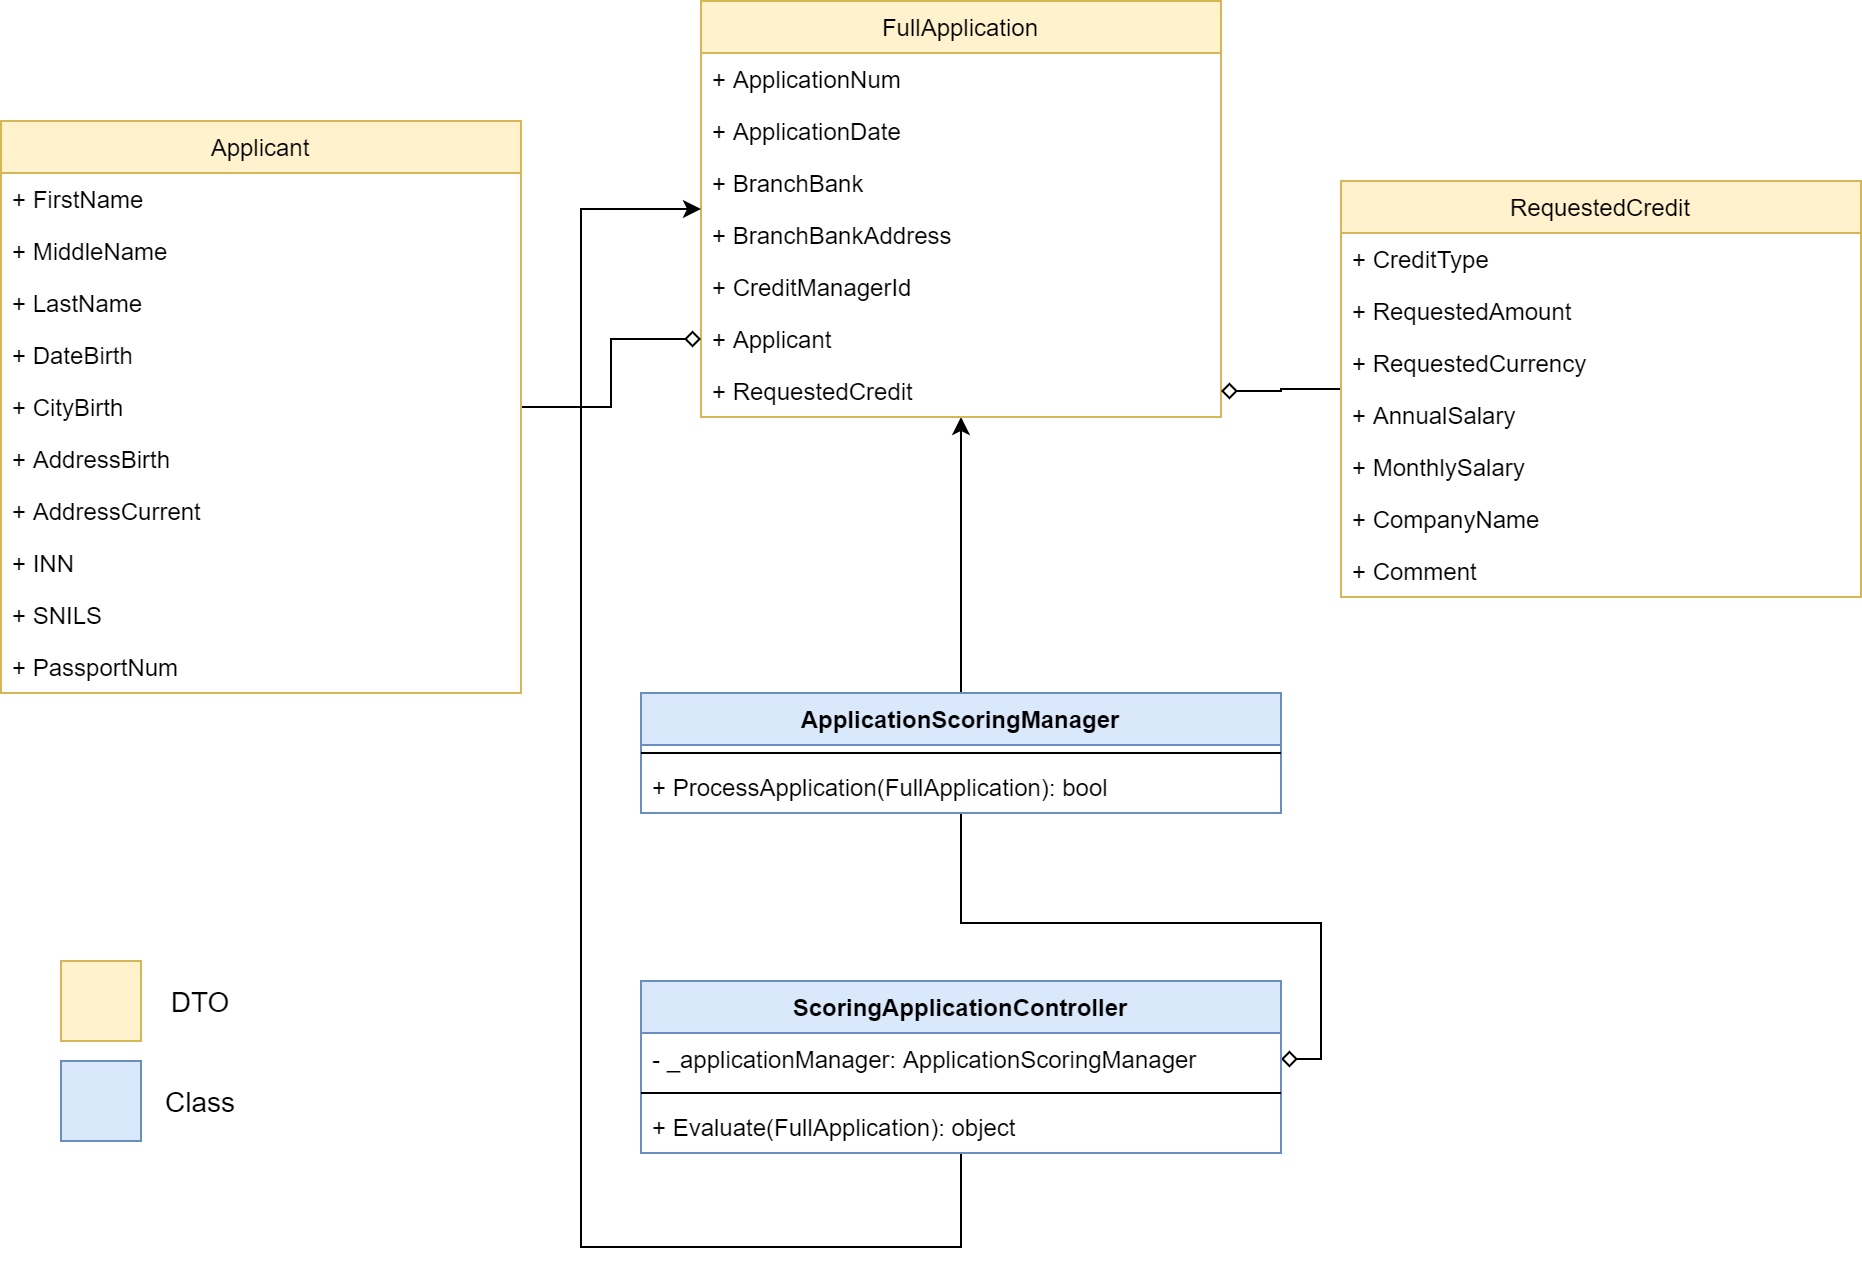

The diagram above was exported from draw.io. Its source (the exported page's mxGraphModel, read from the mxfile embedded in the PNG):
<mxGraphModel dx="2062" dy="1122" grid="1" gridSize="10" guides="1" tooltips="1" connect="1" arrows="1" fold="1" page="1" pageScale="1" pageWidth="827" pageHeight="1169" math="0" shadow="0">
  <root>
    <mxCell id="lk_3jpKaU4wFlof8RaU7-0" />
    <mxCell id="lk_3jpKaU4wFlof8RaU7-1" parent="lk_3jpKaU4wFlof8RaU7-0" />
    <mxCell id="_5cMh9LiMOHFuy2nO_JF-21" style="edgeStyle=orthogonalEdgeStyle;rounded=0;jumpSize=6;orthogonalLoop=1;jettySize=auto;html=1;fontSize=14;endArrow=classic;endFill=1;strokeWidth=1;" edge="1" parent="lk_3jpKaU4wFlof8RaU7-1" source="lZ5UotmjuDlXf05Xw0fI-0" target="z1Jh91hQvt0NvqxP65Ap-0">
      <mxGeometry relative="1" as="geometry" />
    </mxCell>
    <mxCell id="T_gZtkHRzF7OIfJh-Dln-0" style="edgeStyle=orthogonalEdgeStyle;rounded=0;jumpSize=6;orthogonalLoop=1;jettySize=auto;html=1;entryX=1;entryY=0.5;entryDx=0;entryDy=0;fontSize=14;endArrow=diamond;endFill=0;strokeWidth=1;" edge="1" parent="lk_3jpKaU4wFlof8RaU7-1" source="lZ5UotmjuDlXf05Xw0fI-0" target="_5cMh9LiMOHFuy2nO_JF-25">
      <mxGeometry relative="1" as="geometry" />
    </mxCell>
    <mxCell id="lZ5UotmjuDlXf05Xw0fI-0" value="ApplicationScoringManager" style="swimlane;fontStyle=1;align=center;verticalAlign=top;childLayout=stackLayout;horizontal=1;startSize=26;horizontalStack=0;resizeParent=1;resizeParentMax=0;resizeLast=0;collapsible=1;marginBottom=0;fillColor=#dae8fc;strokeColor=#6c8ebf;" vertex="1" parent="lk_3jpKaU4wFlof8RaU7-1">
      <mxGeometry x="330" y="386" width="320" height="60" as="geometry" />
    </mxCell>
    <mxCell id="lZ5UotmjuDlXf05Xw0fI-2" value="" style="line;strokeWidth=1;fillColor=none;align=left;verticalAlign=middle;spacingTop=-1;spacingLeft=3;spacingRight=3;rotatable=0;labelPosition=right;points=[];portConstraint=eastwest;" vertex="1" parent="lZ5UotmjuDlXf05Xw0fI-0">
      <mxGeometry y="26" width="320" height="8" as="geometry" />
    </mxCell>
    <mxCell id="lZ5UotmjuDlXf05Xw0fI-3" value="+ ProcessApplication(FullApplication): bool" style="text;strokeColor=none;fillColor=none;align=left;verticalAlign=top;spacingLeft=4;spacingRight=4;overflow=hidden;rotatable=0;points=[[0,0.5],[1,0.5]];portConstraint=eastwest;" vertex="1" parent="lZ5UotmjuDlXf05Xw0fI-0">
      <mxGeometry y="34" width="320" height="26" as="geometry" />
    </mxCell>
    <mxCell id="z1Jh91hQvt0NvqxP65Ap-0" value="FullApplication" style="swimlane;fontStyle=0;childLayout=stackLayout;horizontal=1;startSize=26;fillColor=#fff2cc;horizontalStack=0;resizeParent=1;resizeParentMax=0;resizeLast=0;collapsible=1;marginBottom=0;strokeColor=#d6b656;" vertex="1" parent="lk_3jpKaU4wFlof8RaU7-1">
      <mxGeometry x="360" y="40" width="260" height="208" as="geometry" />
    </mxCell>
    <mxCell id="z1Jh91hQvt0NvqxP65Ap-1" value="+ ApplicationNum" style="text;strokeColor=none;fillColor=none;align=left;verticalAlign=top;spacingLeft=4;spacingRight=4;overflow=hidden;rotatable=0;points=[[0,0.5],[1,0.5]];portConstraint=eastwest;" vertex="1" parent="z1Jh91hQvt0NvqxP65Ap-0">
      <mxGeometry y="26" width="260" height="26" as="geometry" />
    </mxCell>
    <mxCell id="z1Jh91hQvt0NvqxP65Ap-2" value="+ ApplicationDate" style="text;strokeColor=none;fillColor=none;align=left;verticalAlign=top;spacingLeft=4;spacingRight=4;overflow=hidden;rotatable=0;points=[[0,0.5],[1,0.5]];portConstraint=eastwest;" vertex="1" parent="z1Jh91hQvt0NvqxP65Ap-0">
      <mxGeometry y="52" width="260" height="26" as="geometry" />
    </mxCell>
    <mxCell id="z1Jh91hQvt0NvqxP65Ap-3" value="+ BranchBank" style="text;strokeColor=none;fillColor=none;align=left;verticalAlign=top;spacingLeft=4;spacingRight=4;overflow=hidden;rotatable=0;points=[[0,0.5],[1,0.5]];portConstraint=eastwest;" vertex="1" parent="z1Jh91hQvt0NvqxP65Ap-0">
      <mxGeometry y="78" width="260" height="26" as="geometry" />
    </mxCell>
    <mxCell id="z1Jh91hQvt0NvqxP65Ap-4" value="+ BranchBankAddress" style="text;strokeColor=none;fillColor=none;align=left;verticalAlign=top;spacingLeft=4;spacingRight=4;overflow=hidden;rotatable=0;points=[[0,0.5],[1,0.5]];portConstraint=eastwest;" vertex="1" parent="z1Jh91hQvt0NvqxP65Ap-0">
      <mxGeometry y="104" width="260" height="26" as="geometry" />
    </mxCell>
    <mxCell id="z1Jh91hQvt0NvqxP65Ap-5" value="+ CreditManagerId" style="text;strokeColor=none;fillColor=none;align=left;verticalAlign=top;spacingLeft=4;spacingRight=4;overflow=hidden;rotatable=0;points=[[0,0.5],[1,0.5]];portConstraint=eastwest;" vertex="1" parent="z1Jh91hQvt0NvqxP65Ap-0">
      <mxGeometry y="130" width="260" height="26" as="geometry" />
    </mxCell>
    <mxCell id="z1Jh91hQvt0NvqxP65Ap-6" value="+ Applicant" style="text;strokeColor=none;fillColor=none;align=left;verticalAlign=top;spacingLeft=4;spacingRight=4;overflow=hidden;rotatable=0;points=[[0,0.5],[1,0.5]];portConstraint=eastwest;" vertex="1" parent="z1Jh91hQvt0NvqxP65Ap-0">
      <mxGeometry y="156" width="260" height="26" as="geometry" />
    </mxCell>
    <mxCell id="z1Jh91hQvt0NvqxP65Ap-7" value="+ RequestedCredit" style="text;strokeColor=none;fillColor=none;align=left;verticalAlign=top;spacingLeft=4;spacingRight=4;overflow=hidden;rotatable=0;points=[[0,0.5],[1,0.5]];portConstraint=eastwest;" vertex="1" parent="z1Jh91hQvt0NvqxP65Ap-0">
      <mxGeometry y="182" width="260" height="26" as="geometry" />
    </mxCell>
    <mxCell id="_5cMh9LiMOHFuy2nO_JF-19" style="edgeStyle=orthogonalEdgeStyle;rounded=0;jumpSize=6;orthogonalLoop=1;jettySize=auto;html=1;entryX=0;entryY=0.5;entryDx=0;entryDy=0;fontSize=14;endArrow=diamond;endFill=0;strokeWidth=1;" edge="1" parent="lk_3jpKaU4wFlof8RaU7-1" source="_5cMh9LiMOHFuy2nO_JF-0" target="z1Jh91hQvt0NvqxP65Ap-6">
      <mxGeometry relative="1" as="geometry" />
    </mxCell>
    <mxCell id="_5cMh9LiMOHFuy2nO_JF-0" value="Applicant" style="swimlane;fontStyle=0;childLayout=stackLayout;horizontal=1;startSize=26;fillColor=#fff2cc;horizontalStack=0;resizeParent=1;resizeParentMax=0;resizeLast=0;collapsible=1;marginBottom=0;strokeColor=#d6b656;" vertex="1" parent="lk_3jpKaU4wFlof8RaU7-1">
      <mxGeometry x="10" y="100" width="260" height="286" as="geometry" />
    </mxCell>
    <mxCell id="_5cMh9LiMOHFuy2nO_JF-1" value="+ FirstName" style="text;strokeColor=none;fillColor=none;align=left;verticalAlign=top;spacingLeft=4;spacingRight=4;overflow=hidden;rotatable=0;points=[[0,0.5],[1,0.5]];portConstraint=eastwest;" vertex="1" parent="_5cMh9LiMOHFuy2nO_JF-0">
      <mxGeometry y="26" width="260" height="26" as="geometry" />
    </mxCell>
    <mxCell id="_5cMh9LiMOHFuy2nO_JF-2" value="+ MiddleName" style="text;strokeColor=none;fillColor=none;align=left;verticalAlign=top;spacingLeft=4;spacingRight=4;overflow=hidden;rotatable=0;points=[[0,0.5],[1,0.5]];portConstraint=eastwest;" vertex="1" parent="_5cMh9LiMOHFuy2nO_JF-0">
      <mxGeometry y="52" width="260" height="26" as="geometry" />
    </mxCell>
    <mxCell id="_5cMh9LiMOHFuy2nO_JF-3" value="+ LastName" style="text;strokeColor=none;fillColor=none;align=left;verticalAlign=top;spacingLeft=4;spacingRight=4;overflow=hidden;rotatable=0;points=[[0,0.5],[1,0.5]];portConstraint=eastwest;" vertex="1" parent="_5cMh9LiMOHFuy2nO_JF-0">
      <mxGeometry y="78" width="260" height="26" as="geometry" />
    </mxCell>
    <mxCell id="_5cMh9LiMOHFuy2nO_JF-4" value="+ DateBirth" style="text;strokeColor=none;fillColor=none;align=left;verticalAlign=top;spacingLeft=4;spacingRight=4;overflow=hidden;rotatable=0;points=[[0,0.5],[1,0.5]];portConstraint=eastwest;" vertex="1" parent="_5cMh9LiMOHFuy2nO_JF-0">
      <mxGeometry y="104" width="260" height="26" as="geometry" />
    </mxCell>
    <mxCell id="_5cMh9LiMOHFuy2nO_JF-5" value="+ CityBirth" style="text;strokeColor=none;fillColor=none;align=left;verticalAlign=top;spacingLeft=4;spacingRight=4;overflow=hidden;rotatable=0;points=[[0,0.5],[1,0.5]];portConstraint=eastwest;" vertex="1" parent="_5cMh9LiMOHFuy2nO_JF-0">
      <mxGeometry y="130" width="260" height="26" as="geometry" />
    </mxCell>
    <mxCell id="_5cMh9LiMOHFuy2nO_JF-6" value="+ AddressBirth" style="text;strokeColor=none;fillColor=none;align=left;verticalAlign=top;spacingLeft=4;spacingRight=4;overflow=hidden;rotatable=0;points=[[0,0.5],[1,0.5]];portConstraint=eastwest;" vertex="1" parent="_5cMh9LiMOHFuy2nO_JF-0">
      <mxGeometry y="156" width="260" height="26" as="geometry" />
    </mxCell>
    <mxCell id="_5cMh9LiMOHFuy2nO_JF-7" value="+ AddressCurrent" style="text;strokeColor=none;fillColor=none;align=left;verticalAlign=top;spacingLeft=4;spacingRight=4;overflow=hidden;rotatable=0;points=[[0,0.5],[1,0.5]];portConstraint=eastwest;" vertex="1" parent="_5cMh9LiMOHFuy2nO_JF-0">
      <mxGeometry y="182" width="260" height="26" as="geometry" />
    </mxCell>
    <mxCell id="_5cMh9LiMOHFuy2nO_JF-8" value="+ INN" style="text;strokeColor=none;fillColor=none;align=left;verticalAlign=top;spacingLeft=4;spacingRight=4;overflow=hidden;rotatable=0;points=[[0,0.5],[1,0.5]];portConstraint=eastwest;" vertex="1" parent="_5cMh9LiMOHFuy2nO_JF-0">
      <mxGeometry y="208" width="260" height="26" as="geometry" />
    </mxCell>
    <mxCell id="_5cMh9LiMOHFuy2nO_JF-9" value="+ SNILS" style="text;strokeColor=none;fillColor=none;align=left;verticalAlign=top;spacingLeft=4;spacingRight=4;overflow=hidden;rotatable=0;points=[[0,0.5],[1,0.5]];portConstraint=eastwest;" vertex="1" parent="_5cMh9LiMOHFuy2nO_JF-0">
      <mxGeometry y="234" width="260" height="26" as="geometry" />
    </mxCell>
    <mxCell id="_5cMh9LiMOHFuy2nO_JF-10" value="+ PassportNum" style="text;strokeColor=none;fillColor=none;align=left;verticalAlign=top;spacingLeft=4;spacingRight=4;overflow=hidden;rotatable=0;points=[[0,0.5],[1,0.5]];portConstraint=eastwest;" vertex="1" parent="_5cMh9LiMOHFuy2nO_JF-0">
      <mxGeometry y="260" width="260" height="26" as="geometry" />
    </mxCell>
    <mxCell id="_5cMh9LiMOHFuy2nO_JF-20" style="edgeStyle=orthogonalEdgeStyle;rounded=0;jumpSize=6;orthogonalLoop=1;jettySize=auto;html=1;fontSize=14;endArrow=diamond;endFill=0;strokeWidth=1;" edge="1" parent="lk_3jpKaU4wFlof8RaU7-1" source="_5cMh9LiMOHFuy2nO_JF-11" target="z1Jh91hQvt0NvqxP65Ap-7">
      <mxGeometry relative="1" as="geometry" />
    </mxCell>
    <mxCell id="_5cMh9LiMOHFuy2nO_JF-11" value="RequestedCredit" style="swimlane;fontStyle=0;childLayout=stackLayout;horizontal=1;startSize=26;fillColor=#fff2cc;horizontalStack=0;resizeParent=1;resizeParentMax=0;resizeLast=0;collapsible=1;marginBottom=0;strokeColor=#d6b656;" vertex="1" parent="lk_3jpKaU4wFlof8RaU7-1">
      <mxGeometry x="680" y="130" width="260" height="208" as="geometry" />
    </mxCell>
    <mxCell id="_5cMh9LiMOHFuy2nO_JF-12" value="+ CreditType" style="text;strokeColor=none;fillColor=none;align=left;verticalAlign=top;spacingLeft=4;spacingRight=4;overflow=hidden;rotatable=0;points=[[0,0.5],[1,0.5]];portConstraint=eastwest;" vertex="1" parent="_5cMh9LiMOHFuy2nO_JF-11">
      <mxGeometry y="26" width="260" height="26" as="geometry" />
    </mxCell>
    <mxCell id="_5cMh9LiMOHFuy2nO_JF-13" value="+ RequestedAmount" style="text;strokeColor=none;fillColor=none;align=left;verticalAlign=top;spacingLeft=4;spacingRight=4;overflow=hidden;rotatable=0;points=[[0,0.5],[1,0.5]];portConstraint=eastwest;" vertex="1" parent="_5cMh9LiMOHFuy2nO_JF-11">
      <mxGeometry y="52" width="260" height="26" as="geometry" />
    </mxCell>
    <mxCell id="_5cMh9LiMOHFuy2nO_JF-14" value="+ RequestedCurrency" style="text;strokeColor=none;fillColor=none;align=left;verticalAlign=top;spacingLeft=4;spacingRight=4;overflow=hidden;rotatable=0;points=[[0,0.5],[1,0.5]];portConstraint=eastwest;" vertex="1" parent="_5cMh9LiMOHFuy2nO_JF-11">
      <mxGeometry y="78" width="260" height="26" as="geometry" />
    </mxCell>
    <mxCell id="_5cMh9LiMOHFuy2nO_JF-15" value="+ AnnualSalary" style="text;strokeColor=none;fillColor=none;align=left;verticalAlign=top;spacingLeft=4;spacingRight=4;overflow=hidden;rotatable=0;points=[[0,0.5],[1,0.5]];portConstraint=eastwest;" vertex="1" parent="_5cMh9LiMOHFuy2nO_JF-11">
      <mxGeometry y="104" width="260" height="26" as="geometry" />
    </mxCell>
    <mxCell id="_5cMh9LiMOHFuy2nO_JF-16" value="+ MonthlySalary" style="text;strokeColor=none;fillColor=none;align=left;verticalAlign=top;spacingLeft=4;spacingRight=4;overflow=hidden;rotatable=0;points=[[0,0.5],[1,0.5]];portConstraint=eastwest;" vertex="1" parent="_5cMh9LiMOHFuy2nO_JF-11">
      <mxGeometry y="130" width="260" height="26" as="geometry" />
    </mxCell>
    <mxCell id="_5cMh9LiMOHFuy2nO_JF-17" value="+ CompanyName" style="text;strokeColor=none;fillColor=none;align=left;verticalAlign=top;spacingLeft=4;spacingRight=4;overflow=hidden;rotatable=0;points=[[0,0.5],[1,0.5]];portConstraint=eastwest;" vertex="1" parent="_5cMh9LiMOHFuy2nO_JF-11">
      <mxGeometry y="156" width="260" height="26" as="geometry" />
    </mxCell>
    <mxCell id="_5cMh9LiMOHFuy2nO_JF-18" value="+ Comment" style="text;strokeColor=none;fillColor=none;align=left;verticalAlign=top;spacingLeft=4;spacingRight=4;overflow=hidden;rotatable=0;points=[[0,0.5],[1,0.5]];portConstraint=eastwest;" vertex="1" parent="_5cMh9LiMOHFuy2nO_JF-11">
      <mxGeometry y="182" width="260" height="26" as="geometry" />
    </mxCell>
    <mxCell id="T_gZtkHRzF7OIfJh-Dln-1" style="edgeStyle=orthogonalEdgeStyle;rounded=0;jumpSize=6;orthogonalLoop=1;jettySize=auto;html=1;fontSize=14;endArrow=classic;endFill=1;strokeWidth=1;" edge="1" parent="lk_3jpKaU4wFlof8RaU7-1" source="_5cMh9LiMOHFuy2nO_JF-22" target="z1Jh91hQvt0NvqxP65Ap-0">
      <mxGeometry relative="1" as="geometry">
        <mxPoint x="300" y="50" as="targetPoint" />
        <Array as="points">
          <mxPoint x="300" y="663" />
          <mxPoint x="300" y="144" />
        </Array>
      </mxGeometry>
    </mxCell>
    <mxCell id="_5cMh9LiMOHFuy2nO_JF-22" value="ScoringApplicationController" style="swimlane;fontStyle=1;align=center;verticalAlign=top;childLayout=stackLayout;horizontal=1;startSize=26;horizontalStack=0;resizeParent=1;resizeParentMax=0;resizeLast=0;collapsible=1;marginBottom=0;fillColor=#dae8fc;strokeColor=#6c8ebf;" vertex="1" parent="lk_3jpKaU4wFlof8RaU7-1">
      <mxGeometry x="330" y="530" width="320" height="86" as="geometry" />
    </mxCell>
    <mxCell id="_5cMh9LiMOHFuy2nO_JF-25" value="- _applicationManager: ApplicationScoringManager" style="text;strokeColor=none;fillColor=none;align=left;verticalAlign=top;spacingLeft=4;spacingRight=4;overflow=hidden;rotatable=0;points=[[0,0.5],[1,0.5]];portConstraint=eastwest;" vertex="1" parent="_5cMh9LiMOHFuy2nO_JF-22">
      <mxGeometry y="26" width="320" height="26" as="geometry" />
    </mxCell>
    <mxCell id="_5cMh9LiMOHFuy2nO_JF-23" value="" style="line;strokeWidth=1;fillColor=none;align=left;verticalAlign=middle;spacingTop=-1;spacingLeft=3;spacingRight=3;rotatable=0;labelPosition=right;points=[];portConstraint=eastwest;" vertex="1" parent="_5cMh9LiMOHFuy2nO_JF-22">
      <mxGeometry y="52" width="320" height="8" as="geometry" />
    </mxCell>
    <mxCell id="_5cMh9LiMOHFuy2nO_JF-24" value="+ Evaluate(FullApplication): object" style="text;strokeColor=none;fillColor=none;align=left;verticalAlign=top;spacingLeft=4;spacingRight=4;overflow=hidden;rotatable=0;points=[[0,0.5],[1,0.5]];portConstraint=eastwest;" vertex="1" parent="_5cMh9LiMOHFuy2nO_JF-22">
      <mxGeometry y="60" width="320" height="26" as="geometry" />
    </mxCell>
    <mxCell id="lyjxauBDNTdSUbLNfRNb-0" value="" style="rounded=0;whiteSpace=wrap;html=1;fillColor=#fff2cc;strokeColor=#d6b656;" vertex="1" parent="lk_3jpKaU4wFlof8RaU7-1">
      <mxGeometry x="40" y="520" width="40" height="40" as="geometry" />
    </mxCell>
    <mxCell id="lyjxauBDNTdSUbLNfRNb-1" value="&lt;font style=&quot;font-size: 14px&quot;&gt;DTO&lt;/font&gt;" style="text;html=1;strokeColor=none;fillColor=none;align=center;verticalAlign=middle;whiteSpace=wrap;rounded=0;" vertex="1" parent="lk_3jpKaU4wFlof8RaU7-1">
      <mxGeometry x="80" y="525" width="60" height="30" as="geometry" />
    </mxCell>
    <mxCell id="lyjxauBDNTdSUbLNfRNb-2" value="" style="rounded=0;whiteSpace=wrap;html=1;fillColor=#dae8fc;strokeColor=#6c8ebf;" vertex="1" parent="lk_3jpKaU4wFlof8RaU7-1">
      <mxGeometry x="40" y="570" width="40" height="40" as="geometry" />
    </mxCell>
    <mxCell id="lyjxauBDNTdSUbLNfRNb-3" value="&lt;font style=&quot;font-size: 14px&quot;&gt;Class&lt;/font&gt;" style="text;html=1;strokeColor=none;fillColor=none;align=center;verticalAlign=middle;whiteSpace=wrap;rounded=0;" vertex="1" parent="lk_3jpKaU4wFlof8RaU7-1">
      <mxGeometry x="80" y="575" width="60" height="30" as="geometry" />
    </mxCell>
  </root>
</mxGraphModel>